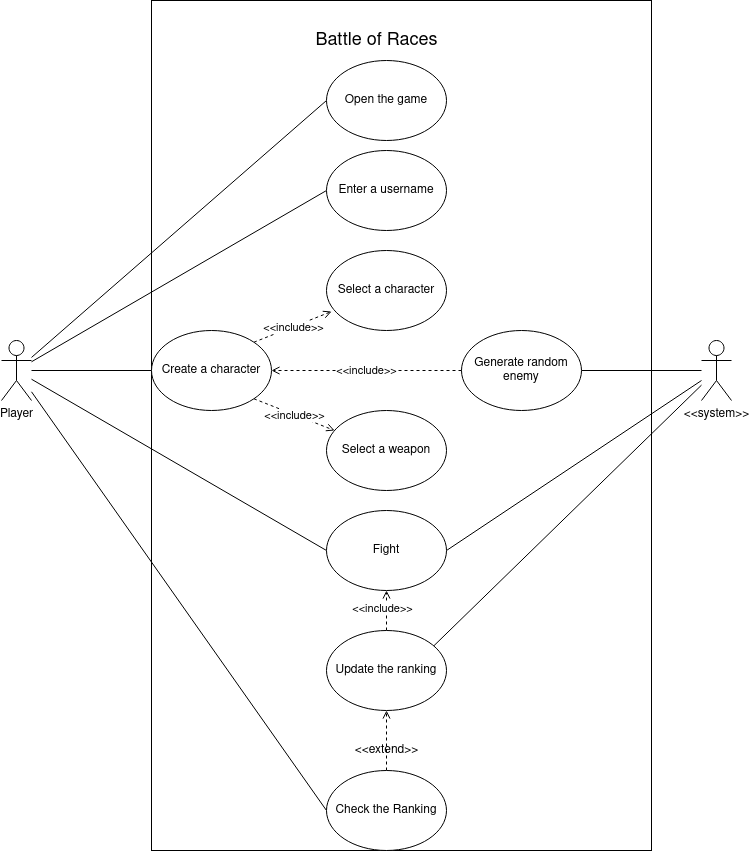

The diagram above was exported from draw.io. Its source (the exported page's mxGraphModel, read from the mxfile embedded in the PNG):
<mxGraphModel dx="1643" dy="2089" grid="1" gridSize="10" guides="1" tooltips="1" connect="1" arrows="1" fold="1" page="1" pageScale="1" pageWidth="827" pageHeight="1169" math="0" shadow="0">
  <root>
    <mxCell id="YuDjIKFtlZ7ev8gTmqPi-0" />
    <mxCell id="YuDjIKFtlZ7ev8gTmqPi-1" parent="YuDjIKFtlZ7ev8gTmqPi-0" />
    <mxCell id="x5rsir4Z3oEtAeItKHA--10" value="" style="rounded=0;whiteSpace=wrap;html=1;" parent="YuDjIKFtlZ7ev8gTmqPi-1" vertex="1">
      <mxGeometry x="260" y="-20" width="500" height="850" as="geometry" />
    </mxCell>
    <mxCell id="x5rsir4Z3oEtAeItKHA--0" style="rounded=0;orthogonalLoop=1;jettySize=auto;html=1;entryX=0;entryY=0.5;entryDx=0;entryDy=0;endArrow=none;endFill=0;" parent="YuDjIKFtlZ7ev8gTmqPi-1" source="4SzEnLILA6eipthRu51X-0" target="x5rsir4Z3oEtAeItKHA--34" edge="1">
      <mxGeometry relative="1" as="geometry" />
    </mxCell>
    <mxCell id="x5rsir4Z3oEtAeItKHA--1" style="rounded=0;orthogonalLoop=1;jettySize=auto;html=1;entryX=0;entryY=0.5;entryDx=0;entryDy=0;endArrow=none;endFill=0;" parent="YuDjIKFtlZ7ev8gTmqPi-1" source="4SzEnLILA6eipthRu51X-0" target="4SzEnLILA6eipthRu51X-4" edge="1">
      <mxGeometry relative="1" as="geometry" />
    </mxCell>
    <mxCell id="x5rsir4Z3oEtAeItKHA--8" style="edgeStyle=none;rounded=0;orthogonalLoop=1;jettySize=auto;html=1;entryX=0;entryY=0.5;entryDx=0;entryDy=0;endArrow=none;endFill=0;strokeColor=#000000;" parent="YuDjIKFtlZ7ev8gTmqPi-1" source="4SzEnLILA6eipthRu51X-0" target="x5rsir4Z3oEtAeItKHA--32" edge="1">
      <mxGeometry relative="1" as="geometry">
        <mxPoint x="297.57359312880726" y="501.7157287525383" as="targetPoint" />
      </mxGeometry>
    </mxCell>
    <mxCell id="LXH4A_X8LWicsx8OI_5i-1" style="rounded=0;orthogonalLoop=1;jettySize=auto;html=1;entryX=0;entryY=0.5;entryDx=0;entryDy=0;endArrow=none;endFill=0;" edge="1" parent="YuDjIKFtlZ7ev8gTmqPi-1" source="4SzEnLILA6eipthRu51X-0" target="LXH4A_X8LWicsx8OI_5i-0">
      <mxGeometry relative="1" as="geometry" />
    </mxCell>
    <mxCell id="LXH4A_X8LWicsx8OI_5i-4" style="edgeStyle=none;rounded=0;orthogonalLoop=1;jettySize=auto;html=1;entryX=0;entryY=0.5;entryDx=0;entryDy=0;endArrow=none;endFill=0;strokeColor=#000000;" edge="1" parent="YuDjIKFtlZ7ev8gTmqPi-1" source="4SzEnLILA6eipthRu51X-0" target="LXH4A_X8LWicsx8OI_5i-2">
      <mxGeometry relative="1" as="geometry" />
    </mxCell>
    <mxCell id="4SzEnLILA6eipthRu51X-0" value="Player" style="shape=umlActor;verticalLabelPosition=bottom;verticalAlign=top;html=1;" parent="YuDjIKFtlZ7ev8gTmqPi-1" vertex="1">
      <mxGeometry x="110" y="320" width="30" height="60" as="geometry" />
    </mxCell>
    <mxCell id="4SzEnLILA6eipthRu51X-4" value="Open the game" style="ellipse;whiteSpace=wrap;html=1;" parent="YuDjIKFtlZ7ev8gTmqPi-1" vertex="1">
      <mxGeometry x="435" y="40" width="120" height="80" as="geometry" />
    </mxCell>
    <mxCell id="4SzEnLILA6eipthRu51X-5" value="Select a character" style="ellipse;whiteSpace=wrap;html=1;" parent="YuDjIKFtlZ7ev8gTmqPi-1" vertex="1">
      <mxGeometry x="435" y="230" width="120" height="80" as="geometry" />
    </mxCell>
    <mxCell id="4SzEnLILA6eipthRu51X-6" value="Select a weapon" style="ellipse;whiteSpace=wrap;html=1;" parent="YuDjIKFtlZ7ev8gTmqPi-1" vertex="1">
      <mxGeometry x="435" y="390" width="120" height="80" as="geometry" />
    </mxCell>
    <mxCell id="x5rsir4Z3oEtAeItKHA--5" value="" style="endArrow=open;html=1;rounded=0;strokeColor=#000000;entryX=0.042;entryY=0.763;entryDx=0;entryDy=0;dashed=1;endFill=0;exitX=1;exitY=0;exitDx=0;exitDy=0;entryPerimeter=0;" parent="YuDjIKFtlZ7ev8gTmqPi-1" source="x5rsir4Z3oEtAeItKHA--34" target="4SzEnLILA6eipthRu51X-5" edge="1">
      <mxGeometry relative="1" as="geometry">
        <mxPoint x="362" y="310" as="sourcePoint" />
        <mxPoint x="500" y="360" as="targetPoint" />
      </mxGeometry>
    </mxCell>
    <mxCell id="x5rsir4Z3oEtAeItKHA--6" value="&amp;lt;&amp;lt;include&amp;gt;&amp;gt;" style="edgeLabel;resizable=0;html=1;align=center;verticalAlign=middle;" parent="x5rsir4Z3oEtAeItKHA--5" connectable="0" vertex="1">
      <mxGeometry relative="1" as="geometry">
        <mxPoint as="offset" />
      </mxGeometry>
    </mxCell>
    <mxCell id="x5rsir4Z3oEtAeItKHA--12" style="edgeStyle=none;rounded=0;orthogonalLoop=1;jettySize=auto;html=1;entryX=1;entryY=0.5;entryDx=0;entryDy=0;endArrow=none;endFill=0;strokeColor=#000000;" parent="YuDjIKFtlZ7ev8gTmqPi-1" source="x5rsir4Z3oEtAeItKHA--9" target="x5rsir4Z3oEtAeItKHA--11" edge="1">
      <mxGeometry relative="1" as="geometry" />
    </mxCell>
    <mxCell id="x5rsir4Z3oEtAeItKHA--33" style="edgeStyle=none;rounded=0;orthogonalLoop=1;jettySize=auto;html=1;entryX=1;entryY=0.5;entryDx=0;entryDy=0;endArrow=none;endFill=0;strokeColor=#000000;" parent="YuDjIKFtlZ7ev8gTmqPi-1" source="x5rsir4Z3oEtAeItKHA--9" target="x5rsir4Z3oEtAeItKHA--32" edge="1">
      <mxGeometry relative="1" as="geometry" />
    </mxCell>
    <mxCell id="LXH4A_X8LWicsx8OI_5i-6" style="edgeStyle=none;rounded=0;orthogonalLoop=1;jettySize=auto;html=1;entryX=0.886;entryY=0.204;entryDx=0;entryDy=0;entryPerimeter=0;endArrow=none;endFill=0;strokeColor=#000000;" edge="1" parent="YuDjIKFtlZ7ev8gTmqPi-1" source="x5rsir4Z3oEtAeItKHA--9" target="LXH4A_X8LWicsx8OI_5i-5">
      <mxGeometry relative="1" as="geometry" />
    </mxCell>
    <mxCell id="x5rsir4Z3oEtAeItKHA--9" value="&amp;lt;&amp;lt;system&amp;gt;&amp;gt;" style="shape=umlActor;verticalLabelPosition=bottom;verticalAlign=top;html=1;outlineConnect=0;" parent="YuDjIKFtlZ7ev8gTmqPi-1" vertex="1">
      <mxGeometry x="810" y="320" width="30" height="60" as="geometry" />
    </mxCell>
    <mxCell id="x5rsir4Z3oEtAeItKHA--11" value="Generate random enemy" style="ellipse;whiteSpace=wrap;html=1;" parent="YuDjIKFtlZ7ev8gTmqPi-1" vertex="1">
      <mxGeometry x="570" y="310" width="120" height="80" as="geometry" />
    </mxCell>
    <mxCell id="x5rsir4Z3oEtAeItKHA--32" value="Fight" style="ellipse;whiteSpace=wrap;html=1;" parent="YuDjIKFtlZ7ev8gTmqPi-1" vertex="1">
      <mxGeometry x="435" y="490" width="120" height="80" as="geometry" />
    </mxCell>
    <mxCell id="x5rsir4Z3oEtAeItKHA--34" value="Create a character" style="ellipse;whiteSpace=wrap;html=1;" parent="YuDjIKFtlZ7ev8gTmqPi-1" vertex="1">
      <mxGeometry x="260" y="310" width="120" height="80" as="geometry" />
    </mxCell>
    <mxCell id="x5rsir4Z3oEtAeItKHA--44" value="" style="endArrow=open;html=1;rounded=0;strokeColor=#000000;dashed=1;endFill=0;exitX=1;exitY=1;exitDx=0;exitDy=0;" parent="YuDjIKFtlZ7ev8gTmqPi-1" source="x5rsir4Z3oEtAeItKHA--34" target="4SzEnLILA6eipthRu51X-6" edge="1">
      <mxGeometry relative="1" as="geometry">
        <mxPoint x="372.42640687119274" y="311.71572875253787" as="sourcePoint" />
        <mxPoint x="429.03999999999996" y="271.03999999999996" as="targetPoint" />
      </mxGeometry>
    </mxCell>
    <mxCell id="x5rsir4Z3oEtAeItKHA--45" value="&amp;lt;&amp;lt;include&amp;gt;&amp;gt;" style="edgeLabel;resizable=0;html=1;align=center;verticalAlign=middle;" parent="x5rsir4Z3oEtAeItKHA--44" connectable="0" vertex="1">
      <mxGeometry relative="1" as="geometry">
        <mxPoint as="offset" />
      </mxGeometry>
    </mxCell>
    <mxCell id="x5rsir4Z3oEtAeItKHA--48" value="" style="endArrow=open;html=1;rounded=0;strokeColor=#000000;dashed=1;endFill=0;exitX=0;exitY=0.5;exitDx=0;exitDy=0;entryX=1;entryY=0.5;entryDx=0;entryDy=0;" parent="YuDjIKFtlZ7ev8gTmqPi-1" source="x5rsir4Z3oEtAeItKHA--11" target="x5rsir4Z3oEtAeItKHA--34" edge="1">
      <mxGeometry relative="1" as="geometry">
        <mxPoint x="372.42640687119274" y="368.2842712474619" as="sourcePoint" />
        <mxPoint x="434.5964759988485" y="397.3010835670384" as="targetPoint" />
      </mxGeometry>
    </mxCell>
    <mxCell id="x5rsir4Z3oEtAeItKHA--49" value="&amp;lt;&amp;lt;include&amp;gt;&amp;gt;" style="edgeLabel;resizable=0;html=1;align=center;verticalAlign=middle;" parent="x5rsir4Z3oEtAeItKHA--48" connectable="0" vertex="1">
      <mxGeometry relative="1" as="geometry">
        <mxPoint as="offset" />
      </mxGeometry>
    </mxCell>
    <mxCell id="x5rsir4Z3oEtAeItKHA--53" value="&lt;font style=&quot;font-size: 18px&quot;&gt;Battle of Races&lt;/font&gt;" style="text;html=1;align=center;verticalAlign=middle;resizable=0;points=[];autosize=1;strokeColor=none;" parent="YuDjIKFtlZ7ev8gTmqPi-1" vertex="1">
      <mxGeometry x="415" y="10" width="140" height="20" as="geometry" />
    </mxCell>
    <mxCell id="LXH4A_X8LWicsx8OI_5i-0" value="Enter a username " style="ellipse;whiteSpace=wrap;html=1;" vertex="1" parent="YuDjIKFtlZ7ev8gTmqPi-1">
      <mxGeometry x="435" y="130" width="120" height="80" as="geometry" />
    </mxCell>
    <mxCell id="LXH4A_X8LWicsx8OI_5i-13" style="edgeStyle=none;rounded=0;orthogonalLoop=1;jettySize=auto;html=1;entryX=0.5;entryY=1;entryDx=0;entryDy=0;dashed=1;endArrow=open;endFill=0;strokeColor=#000000;" edge="1" parent="YuDjIKFtlZ7ev8gTmqPi-1" source="LXH4A_X8LWicsx8OI_5i-2" target="LXH4A_X8LWicsx8OI_5i-5">
      <mxGeometry relative="1" as="geometry" />
    </mxCell>
    <mxCell id="LXH4A_X8LWicsx8OI_5i-2" value="Check the Ranking" style="ellipse;whiteSpace=wrap;html=1;" vertex="1" parent="YuDjIKFtlZ7ev8gTmqPi-1">
      <mxGeometry x="435" y="750" width="120" height="80" as="geometry" />
    </mxCell>
    <mxCell id="LXH4A_X8LWicsx8OI_5i-16" style="edgeStyle=none;rounded=0;orthogonalLoop=1;jettySize=auto;html=1;entryX=0.5;entryY=1;entryDx=0;entryDy=0;dashed=1;endArrow=open;endFill=0;strokeColor=#000000;" edge="1" parent="YuDjIKFtlZ7ev8gTmqPi-1" source="LXH4A_X8LWicsx8OI_5i-5" target="x5rsir4Z3oEtAeItKHA--32">
      <mxGeometry relative="1" as="geometry" />
    </mxCell>
    <mxCell id="LXH4A_X8LWicsx8OI_5i-5" value="Update the ranking" style="ellipse;whiteSpace=wrap;html=1;" vertex="1" parent="YuDjIKFtlZ7ev8gTmqPi-1">
      <mxGeometry x="435" y="610" width="120" height="80" as="geometry" />
    </mxCell>
    <mxCell id="LXH4A_X8LWicsx8OI_5i-10" value="&amp;lt;&amp;lt;include&amp;gt;&amp;gt;" style="edgeLabel;resizable=0;html=1;align=center;verticalAlign=middle;" connectable="0" vertex="1" parent="YuDjIKFtlZ7ev8gTmqPi-1">
      <mxGeometry x="509.9975862068913" y="360" as="geometry">
        <mxPoint x="-19" y="228" as="offset" />
      </mxGeometry>
    </mxCell>
    <mxCell id="LXH4A_X8LWicsx8OI_5i-14" value="&amp;lt;&amp;lt;extend&amp;gt;&amp;gt;" style="text;html=1;align=center;verticalAlign=middle;resizable=0;points=[];autosize=1;strokeColor=none;" vertex="1" parent="YuDjIKFtlZ7ev8gTmqPi-1">
      <mxGeometry x="455" y="720" width="80" height="20" as="geometry" />
    </mxCell>
  </root>
</mxGraphModel>